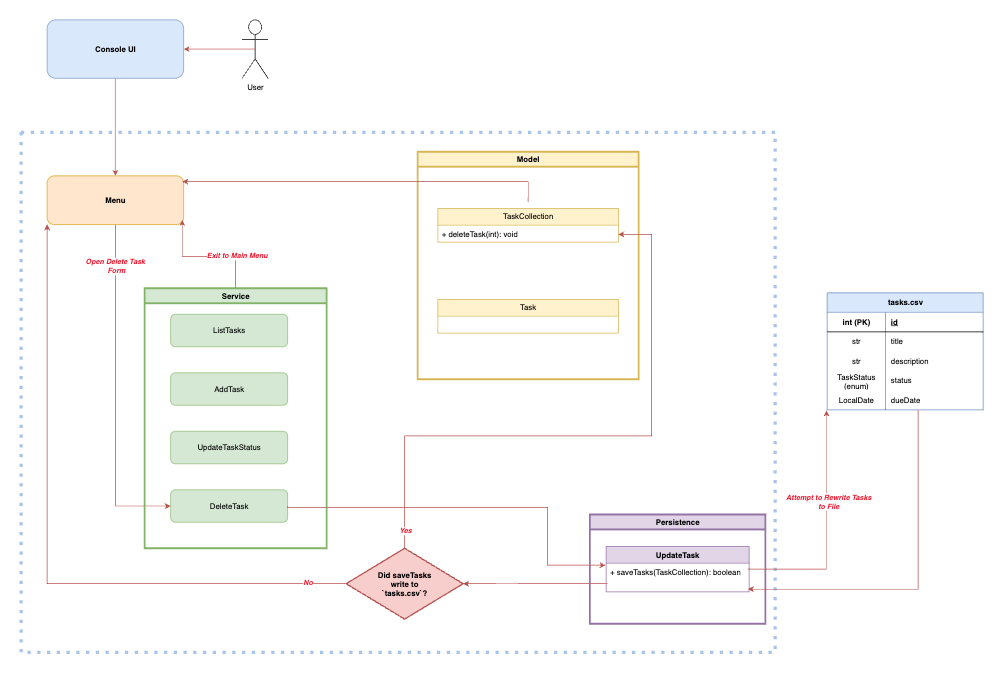

The diagram above was exported from draw.io. Its source (the exported page's mxGraphModel, read from the mxfile embedded in the PNG):
<mxGraphModel dx="2340" dy="1090" grid="1" gridSize="10" guides="1" tooltips="1" connect="1" arrows="1" fold="1" page="1" pageScale="1" pageWidth="850" pageHeight="1100" math="0" shadow="0">
  <root>
    <mxCell id="t-7Edh70kUX_fOs39V8r-0" />
    <mxCell id="t-7Edh70kUX_fOs39V8r-1" parent="t-7Edh70kUX_fOs39V8r-0" />
    <mxCell id="t-7Edh70kUX_fOs39V8r-2" style="edgeStyle=orthogonalEdgeStyle;rounded=0;orthogonalLoop=1;jettySize=auto;html=1;fillColor=#f8cecc;strokeColor=#b85450;" parent="t-7Edh70kUX_fOs39V8r-1" source="t-7Edh70kUX_fOs39V8r-3" target="t-7Edh70kUX_fOs39V8r-7" edge="1">
      <mxGeometry relative="1" as="geometry" />
    </mxCell>
    <mxCell id="t-7Edh70kUX_fOs39V8r-3" value="&lt;font&gt;&lt;b&gt;Console UI&lt;/b&gt;&lt;/font&gt;" style="rounded=1;whiteSpace=wrap;html=1;fillColor=#dae8fc;strokeColor=#6c8ebf;fontStyle=0" parent="t-7Edh70kUX_fOs39V8r-1" vertex="1">
      <mxGeometry x="230" y="350" width="210" height="90" as="geometry" />
    </mxCell>
    <mxCell id="t-7Edh70kUX_fOs39V8r-4" value="" style="swimlane;startSize=0;strokeWidth=5;dashed=1;strokeColor=#A9C4EB;dashPattern=1 2;" parent="t-7Edh70kUX_fOs39V8r-1" vertex="1">
      <mxGeometry x="190" y="523" width="1160" height="800" as="geometry" />
    </mxCell>
    <mxCell id="t-7Edh70kUX_fOs39V8r-5" style="edgeStyle=orthogonalEdgeStyle;rounded=0;orthogonalLoop=1;jettySize=auto;html=1;entryX=0;entryY=0.5;entryDx=0;entryDy=0;fillColor=#f8cecc;strokeColor=#b85450;" parent="t-7Edh70kUX_fOs39V8r-4" source="t-7Edh70kUX_fOs39V8r-7" target="t-7Edh70kUX_fOs39V8r-13" edge="1">
      <mxGeometry relative="1" as="geometry" />
    </mxCell>
    <mxCell id="t-7Edh70kUX_fOs39V8r-6" value="&lt;b&gt;&lt;i&gt;&lt;font style=&quot;color: light-dark(rgb(240, 34, 55), rgb(237, 237, 237));&quot;&gt;Open Delete Task&amp;nbsp;&lt;br&gt;Form&lt;/font&gt;&lt;/i&gt;&lt;/b&gt;" style="edgeLabel;html=1;align=center;verticalAlign=middle;resizable=0;points=[];" parent="t-7Edh70kUX_fOs39V8r-5" vertex="1" connectable="0">
      <mxGeometry x="-0.4489" y="-4" relative="1" as="geometry">
        <mxPoint x="4" y="-80" as="offset" />
      </mxGeometry>
    </mxCell>
    <mxCell id="t-7Edh70kUX_fOs39V8r-7" value="&lt;font&gt;&lt;b&gt;Menu&lt;/b&gt;&lt;/font&gt;" style="rounded=1;whiteSpace=wrap;html=1;fillColor=#ffe6cc;strokeColor=#d79b00;" parent="t-7Edh70kUX_fOs39V8r-4" vertex="1">
      <mxGeometry x="40" y="67" width="210" height="75" as="geometry" />
    </mxCell>
    <mxCell id="t-7Edh70kUX_fOs39V8r-8" style="edgeStyle=orthogonalEdgeStyle;rounded=0;orthogonalLoop=1;jettySize=auto;html=1;entryX=0.99;entryY=0.907;entryDx=0;entryDy=0;fillColor=#f8cecc;strokeColor=#b85450;entryPerimeter=0;" parent="t-7Edh70kUX_fOs39V8r-4" source="t-7Edh70kUX_fOs39V8r-10" target="t-7Edh70kUX_fOs39V8r-7" edge="1">
      <mxGeometry relative="1" as="geometry" />
    </mxCell>
    <mxCell id="t-7Edh70kUX_fOs39V8r-9" value="&lt;font style=&quot;color: light-dark(rgb(240, 34, 55), rgb(237, 237, 237));&quot;&gt;&lt;b style=&quot;&quot;&gt;&lt;i style=&quot;&quot;&gt;Exit to Main Menu&lt;/i&gt;&lt;/b&gt;&lt;/font&gt;" style="edgeLabel;html=1;align=center;verticalAlign=middle;resizable=0;points=[];" parent="t-7Edh70kUX_fOs39V8r-8" vertex="1" connectable="0">
      <mxGeometry x="-0.4774" y="-2" relative="1" as="geometry">
        <mxPoint as="offset" />
      </mxGeometry>
    </mxCell>
    <mxCell id="t-7Edh70kUX_fOs39V8r-10" value="Service" style="swimlane;whiteSpace=wrap;html=1;fillColor=#d5e8d4;strokeColor=#82b366;strokeWidth=3;" parent="t-7Edh70kUX_fOs39V8r-4" vertex="1">
      <mxGeometry x="190" y="240" width="280" height="400" as="geometry" />
    </mxCell>
    <mxCell id="t-7Edh70kUX_fOs39V8r-11" value="ListTasks" style="rounded=1;whiteSpace=wrap;html=1;fillColor=#d5e8d4;strokeColor=#82b366;" parent="t-7Edh70kUX_fOs39V8r-10" vertex="1">
      <mxGeometry x="40" y="40" width="180" height="50" as="geometry" />
    </mxCell>
    <mxCell id="t-7Edh70kUX_fOs39V8r-12" value="UpdateTaskStatus" style="rounded=1;whiteSpace=wrap;html=1;fillColor=#d5e8d4;strokeColor=#82b366;" parent="t-7Edh70kUX_fOs39V8r-10" vertex="1">
      <mxGeometry x="40" y="220" width="180" height="50" as="geometry" />
    </mxCell>
    <mxCell id="t-7Edh70kUX_fOs39V8r-13" value="DeleteTask" style="rounded=1;whiteSpace=wrap;html=1;fillColor=#d5e8d4;strokeColor=#82b366;" parent="t-7Edh70kUX_fOs39V8r-10" vertex="1">
      <mxGeometry x="40" y="310" width="180" height="50" as="geometry" />
    </mxCell>
    <mxCell id="t-7Edh70kUX_fOs39V8r-14" value="AddTask" style="rounded=1;whiteSpace=wrap;html=1;fillColor=#d5e8d4;strokeColor=#82b366;" parent="t-7Edh70kUX_fOs39V8r-10" vertex="1">
      <mxGeometry x="40" y="130" width="180" height="50" as="geometry" />
    </mxCell>
    <mxCell id="t-7Edh70kUX_fOs39V8r-15" value="Model" style="swimlane;whiteSpace=wrap;html=1;strokeColor=#d6b656;fillColor=#fff2cc;strokeWidth=3;" parent="t-7Edh70kUX_fOs39V8r-4" vertex="1">
      <mxGeometry x="610" y="30" width="340" height="350" as="geometry" />
    </mxCell>
    <mxCell id="t-7Edh70kUX_fOs39V8r-17" value="Task" style="swimlane;fontStyle=0;childLayout=stackLayout;horizontal=1;startSize=26;fillColor=#fff2cc;horizontalStack=0;resizeParent=1;resizeParentMax=0;resizeLast=0;collapsible=1;marginBottom=0;whiteSpace=wrap;html=1;strokeColor=#d6b656;" parent="t-7Edh70kUX_fOs39V8r-15" vertex="1">
      <mxGeometry x="31.25" y="227" width="277.5" height="52" as="geometry" />
    </mxCell>
    <mxCell id="9rfxn-z2Miwdyw4rmzqx-0" value="TaskCollection" style="swimlane;fontStyle=0;childLayout=stackLayout;horizontal=1;startSize=26;fillColor=#fff2cc;horizontalStack=0;resizeParent=1;resizeParentMax=0;resizeLast=0;collapsible=1;marginBottom=0;whiteSpace=wrap;html=1;strokeColor=#d6b656;" parent="t-7Edh70kUX_fOs39V8r-15" vertex="1">
      <mxGeometry x="31.25" y="87" width="277.5" height="52" as="geometry" />
    </mxCell>
    <mxCell id="9rfxn-z2Miwdyw4rmzqx-1" value="+ deleteTask(int): void" style="text;strokeColor=none;fillColor=none;align=left;verticalAlign=top;spacingLeft=4;spacingRight=4;overflow=hidden;rotatable=0;points=[[0,0.5],[1,0.5]];portConstraint=eastwest;whiteSpace=wrap;html=1;" parent="9rfxn-z2Miwdyw4rmzqx-0" vertex="1">
      <mxGeometry y="26" width="277.5" height="26" as="geometry" />
    </mxCell>
    <mxCell id="t-7Edh70kUX_fOs39V8r-20" value="UpdateTask" style="swimlane;fontStyle=1;align=center;verticalAlign=top;childLayout=stackLayout;horizontal=1;startSize=26;horizontalStack=0;resizeParent=1;resizeParentMax=0;resizeLast=0;collapsible=1;marginBottom=0;whiteSpace=wrap;html=1;fillColor=#e1d5e7;strokeColor=#9673a6;" parent="t-7Edh70kUX_fOs39V8r-4" vertex="1">
      <mxGeometry x="900" y="637" width="220" height="70" as="geometry" />
    </mxCell>
    <mxCell id="t-7Edh70kUX_fOs39V8r-21" value="+ saveTasks(TaskCollection): boolean" style="text;strokeColor=none;fillColor=none;align=left;verticalAlign=top;spacingLeft=4;spacingRight=4;overflow=hidden;rotatable=0;points=[[0,0.5],[1,0.5]];portConstraint=eastwest;whiteSpace=wrap;html=1;" parent="t-7Edh70kUX_fOs39V8r-20" vertex="1">
      <mxGeometry y="26" width="220" height="44" as="geometry" />
    </mxCell>
    <mxCell id="t-7Edh70kUX_fOs39V8r-22" style="edgeStyle=orthogonalEdgeStyle;rounded=0;orthogonalLoop=1;jettySize=auto;html=1;entryX=0;entryY=1;entryDx=0;entryDy=0;fillColor=#f8cecc;strokeColor=#b85450;" parent="t-7Edh70kUX_fOs39V8r-4" source="t-7Edh70kUX_fOs39V8r-26" target="t-7Edh70kUX_fOs39V8r-7" edge="1">
      <mxGeometry relative="1" as="geometry" />
    </mxCell>
    <mxCell id="t-7Edh70kUX_fOs39V8r-23" value="&lt;b&gt;&lt;i&gt;&lt;font style=&quot;color: light-dark(rgb(240, 34, 55), rgb(237, 237, 237));&quot;&gt;No&lt;/font&gt;&lt;/i&gt;&lt;/b&gt;" style="edgeLabel;html=1;align=center;verticalAlign=middle;resizable=0;points=[];" parent="t-7Edh70kUX_fOs39V8r-22" vertex="1" connectable="0">
      <mxGeometry x="-0.8804" y="-3" relative="1" as="geometry">
        <mxPoint as="offset" />
      </mxGeometry>
    </mxCell>
    <mxCell id="t-7Edh70kUX_fOs39V8r-24" style="edgeStyle=orthogonalEdgeStyle;rounded=0;orthogonalLoop=1;jettySize=auto;html=1;entryX=1;entryY=0.5;entryDx=0;entryDy=0;exitX=0.5;exitY=0;exitDx=0;exitDy=0;exitPerimeter=0;fillColor=#f8cecc;strokeColor=#b85450;" parent="t-7Edh70kUX_fOs39V8r-4" source="t-7Edh70kUX_fOs39V8r-26" target="9rfxn-z2Miwdyw4rmzqx-1" edge="1">
      <mxGeometry relative="1" as="geometry">
        <mxPoint x="918.75" y="133" as="targetPoint" />
        <Array as="points">
          <mxPoint x="590" y="467" />
          <mxPoint x="970" y="467" />
          <mxPoint x="970" y="157" />
        </Array>
      </mxGeometry>
    </mxCell>
    <mxCell id="1F7CZgFAaGThp3mpskWJ-0" value="&lt;b&gt;&lt;i&gt;&lt;font style=&quot;color: light-dark(rgb(240, 34, 55), rgb(237, 237, 237));&quot;&gt;Yes&lt;/font&gt;&lt;/i&gt;&lt;/b&gt;" style="edgeLabel;html=1;align=center;verticalAlign=middle;resizable=0;points=[];" parent="t-7Edh70kUX_fOs39V8r-24" vertex="1" connectable="0">
      <mxGeometry x="-0.9366" relative="1" as="geometry">
        <mxPoint as="offset" />
      </mxGeometry>
    </mxCell>
    <mxCell id="t-7Edh70kUX_fOs39V8r-26" value="&lt;b&gt;Did saveTasks&lt;br&gt;write to&lt;br&gt;`tasks.csv`?&lt;/b&gt;" style="strokeWidth=2;html=1;shape=mxgraph.flowchart.decision;whiteSpace=wrap;fillColor=#f8cecc;strokeColor=#b85450;" parent="t-7Edh70kUX_fOs39V8r-4" vertex="1">
      <mxGeometry x="500" y="640" width="180" height="109" as="geometry" />
    </mxCell>
    <mxCell id="t-7Edh70kUX_fOs39V8r-28" style="edgeStyle=orthogonalEdgeStyle;rounded=0;orthogonalLoop=1;jettySize=auto;html=1;entryX=-0.005;entryY=0.068;entryDx=0;entryDy=0;entryPerimeter=0;fillColor=#f8cecc;strokeColor=#b85450;exitX=1;exitY=0.5;exitDx=0;exitDy=0;" parent="t-7Edh70kUX_fOs39V8r-4" source="t-7Edh70kUX_fOs39V8r-13" target="t-7Edh70kUX_fOs39V8r-21" edge="1">
      <mxGeometry relative="1" as="geometry">
        <Array as="points">
          <mxPoint x="410" y="577" />
          <mxPoint x="810" y="577" />
          <mxPoint x="810" y="666" />
        </Array>
      </mxGeometry>
    </mxCell>
    <mxCell id="t-7Edh70kUX_fOs39V8r-29" style="edgeStyle=orthogonalEdgeStyle;rounded=0;orthogonalLoop=1;jettySize=auto;html=1;entryX=0.99;entryY=0.12;entryDx=0;entryDy=0;entryPerimeter=0;fillColor=#f8cecc;strokeColor=#b85450;" parent="t-7Edh70kUX_fOs39V8r-4" target="t-7Edh70kUX_fOs39V8r-7" edge="1">
      <mxGeometry relative="1" as="geometry">
        <mxPoint x="780.0999999999999" y="107" as="sourcePoint" />
        <Array as="points">
          <mxPoint x="780" y="76" />
        </Array>
      </mxGeometry>
    </mxCell>
    <mxCell id="genayPAZfUKCAfDbU1uD-0" style="edgeStyle=orthogonalEdgeStyle;rounded=0;orthogonalLoop=1;jettySize=auto;html=1;entryX=1;entryY=0.5;entryDx=0;entryDy=0;entryPerimeter=0;exitX=0.009;exitY=0.705;exitDx=0;exitDy=0;exitPerimeter=0;fillColor=#f8cecc;strokeColor=#b85450;" parent="t-7Edh70kUX_fOs39V8r-4" source="t-7Edh70kUX_fOs39V8r-21" target="t-7Edh70kUX_fOs39V8r-26" edge="1">
      <mxGeometry relative="1" as="geometry" />
    </mxCell>
    <mxCell id="-xMx5vClkdy9dmnrH-G9-0" value="Persistence" style="swimlane;whiteSpace=wrap;html=1;strokeColor=#9673a6;fillColor=#e1d5e7;strokeWidth=3;" vertex="1" parent="t-7Edh70kUX_fOs39V8r-4">
      <mxGeometry x="875" y="588" width="270" height="168" as="geometry" />
    </mxCell>
    <mxCell id="t-7Edh70kUX_fOs39V8r-30" value="tasks.csv" style="shape=table;startSize=30;container=1;collapsible=1;childLayout=tableLayout;fixedRows=1;rowLines=0;fontStyle=1;align=center;resizeLast=1;html=1;fillColor=#dae8fc;strokeColor=#6c8ebf;" parent="t-7Edh70kUX_fOs39V8r-1" vertex="1">
      <mxGeometry x="1430" y="770" width="240" height="180" as="geometry" />
    </mxCell>
    <mxCell id="t-7Edh70kUX_fOs39V8r-31" value="" style="shape=tableRow;horizontal=0;startSize=0;swimlaneHead=0;swimlaneBody=0;fillColor=none;collapsible=0;dropTarget=0;points=[[0,0.5],[1,0.5]];portConstraint=eastwest;top=0;left=0;right=0;bottom=1;" parent="t-7Edh70kUX_fOs39V8r-30" vertex="1">
      <mxGeometry y="30" width="240" height="30" as="geometry" />
    </mxCell>
    <mxCell id="t-7Edh70kUX_fOs39V8r-32" value="int (PK)" style="shape=partialRectangle;connectable=0;fillColor=none;top=0;left=0;bottom=0;right=0;fontStyle=1;overflow=hidden;whiteSpace=wrap;html=1;" parent="t-7Edh70kUX_fOs39V8r-31" vertex="1">
      <mxGeometry width="90" height="30" as="geometry">
        <mxRectangle width="90" height="30" as="alternateBounds" />
      </mxGeometry>
    </mxCell>
    <mxCell id="t-7Edh70kUX_fOs39V8r-33" value="id" style="shape=partialRectangle;connectable=0;fillColor=none;top=0;left=0;bottom=0;right=0;align=left;spacingLeft=6;fontStyle=5;overflow=hidden;whiteSpace=wrap;html=1;" parent="t-7Edh70kUX_fOs39V8r-31" vertex="1">
      <mxGeometry x="90" width="150" height="30" as="geometry">
        <mxRectangle width="150" height="30" as="alternateBounds" />
      </mxGeometry>
    </mxCell>
    <mxCell id="t-7Edh70kUX_fOs39V8r-34" value="" style="shape=tableRow;horizontal=0;startSize=0;swimlaneHead=0;swimlaneBody=0;fillColor=none;collapsible=0;dropTarget=0;points=[[0,0.5],[1,0.5]];portConstraint=eastwest;top=0;left=0;right=0;bottom=0;" parent="t-7Edh70kUX_fOs39V8r-30" vertex="1">
      <mxGeometry y="60" width="240" height="30" as="geometry" />
    </mxCell>
    <mxCell id="t-7Edh70kUX_fOs39V8r-35" value="str" style="shape=partialRectangle;connectable=0;fillColor=none;top=0;left=0;bottom=0;right=0;editable=1;overflow=hidden;whiteSpace=wrap;html=1;" parent="t-7Edh70kUX_fOs39V8r-34" vertex="1">
      <mxGeometry width="90" height="30" as="geometry">
        <mxRectangle width="90" height="30" as="alternateBounds" />
      </mxGeometry>
    </mxCell>
    <mxCell id="t-7Edh70kUX_fOs39V8r-36" value="title" style="shape=partialRectangle;connectable=0;fillColor=none;top=0;left=0;bottom=0;right=0;align=left;spacingLeft=6;overflow=hidden;whiteSpace=wrap;html=1;" parent="t-7Edh70kUX_fOs39V8r-34" vertex="1">
      <mxGeometry x="90" width="150" height="30" as="geometry">
        <mxRectangle width="150" height="30" as="alternateBounds" />
      </mxGeometry>
    </mxCell>
    <mxCell id="t-7Edh70kUX_fOs39V8r-37" value="" style="shape=tableRow;horizontal=0;startSize=0;swimlaneHead=0;swimlaneBody=0;fillColor=none;collapsible=0;dropTarget=0;points=[[0,0.5],[1,0.5]];portConstraint=eastwest;top=0;left=0;right=0;bottom=0;" parent="t-7Edh70kUX_fOs39V8r-30" vertex="1">
      <mxGeometry y="90" width="240" height="30" as="geometry" />
    </mxCell>
    <mxCell id="t-7Edh70kUX_fOs39V8r-38" value="str" style="shape=partialRectangle;connectable=0;fillColor=none;top=0;left=0;bottom=0;right=0;editable=1;overflow=hidden;whiteSpace=wrap;html=1;" parent="t-7Edh70kUX_fOs39V8r-37" vertex="1">
      <mxGeometry width="90" height="30" as="geometry">
        <mxRectangle width="90" height="30" as="alternateBounds" />
      </mxGeometry>
    </mxCell>
    <mxCell id="t-7Edh70kUX_fOs39V8r-39" value="description" style="shape=partialRectangle;connectable=0;fillColor=none;top=0;left=0;bottom=0;right=0;align=left;spacingLeft=6;overflow=hidden;whiteSpace=wrap;html=1;" parent="t-7Edh70kUX_fOs39V8r-37" vertex="1">
      <mxGeometry x="90" width="150" height="30" as="geometry">
        <mxRectangle width="150" height="30" as="alternateBounds" />
      </mxGeometry>
    </mxCell>
    <mxCell id="t-7Edh70kUX_fOs39V8r-40" value="" style="shape=tableRow;horizontal=0;startSize=0;swimlaneHead=0;swimlaneBody=0;fillColor=none;collapsible=0;dropTarget=0;points=[[0,0.5],[1,0.5]];portConstraint=eastwest;top=0;left=0;right=0;bottom=0;" parent="t-7Edh70kUX_fOs39V8r-30" vertex="1">
      <mxGeometry y="120" width="240" height="30" as="geometry" />
    </mxCell>
    <mxCell id="t-7Edh70kUX_fOs39V8r-41" value="TaskStatus (enum)" style="shape=partialRectangle;connectable=0;fillColor=none;top=0;left=0;bottom=0;right=0;editable=1;overflow=hidden;whiteSpace=wrap;html=1;" parent="t-7Edh70kUX_fOs39V8r-40" vertex="1">
      <mxGeometry width="90" height="30" as="geometry">
        <mxRectangle width="90" height="30" as="alternateBounds" />
      </mxGeometry>
    </mxCell>
    <mxCell id="t-7Edh70kUX_fOs39V8r-42" value="status" style="shape=partialRectangle;connectable=0;fillColor=none;top=0;left=0;bottom=0;right=0;align=left;spacingLeft=6;overflow=hidden;whiteSpace=wrap;html=1;" parent="t-7Edh70kUX_fOs39V8r-40" vertex="1">
      <mxGeometry x="90" width="150" height="30" as="geometry">
        <mxRectangle width="150" height="30" as="alternateBounds" />
      </mxGeometry>
    </mxCell>
    <mxCell id="t-7Edh70kUX_fOs39V8r-43" value="" style="shape=tableRow;horizontal=0;startSize=0;swimlaneHead=0;swimlaneBody=0;fillColor=none;collapsible=0;dropTarget=0;points=[[0,0.5],[1,0.5]];portConstraint=eastwest;top=0;left=0;right=0;bottom=0;" parent="t-7Edh70kUX_fOs39V8r-30" vertex="1">
      <mxGeometry y="150" width="240" height="30" as="geometry" />
    </mxCell>
    <mxCell id="t-7Edh70kUX_fOs39V8r-44" value="LocalDate" style="shape=partialRectangle;connectable=0;fillColor=none;top=0;left=0;bottom=0;right=0;editable=1;overflow=hidden;whiteSpace=wrap;html=1;" parent="t-7Edh70kUX_fOs39V8r-43" vertex="1">
      <mxGeometry width="90" height="30" as="geometry">
        <mxRectangle width="90" height="30" as="alternateBounds" />
      </mxGeometry>
    </mxCell>
    <mxCell id="t-7Edh70kUX_fOs39V8r-45" value="dueDate" style="shape=partialRectangle;connectable=0;fillColor=none;top=0;left=0;bottom=0;right=0;align=left;spacingLeft=6;overflow=hidden;whiteSpace=wrap;html=1;" parent="t-7Edh70kUX_fOs39V8r-43" vertex="1">
      <mxGeometry x="90" width="150" height="30" as="geometry">
        <mxRectangle width="150" height="30" as="alternateBounds" />
      </mxGeometry>
    </mxCell>
    <mxCell id="t-7Edh70kUX_fOs39V8r-46" value="User" style="shape=umlActor;verticalLabelPosition=bottom;verticalAlign=top;html=1;outlineConnect=0;" parent="t-7Edh70kUX_fOs39V8r-1" vertex="1">
      <mxGeometry x="530" y="350" width="40" height="90" as="geometry" />
    </mxCell>
    <mxCell id="t-7Edh70kUX_fOs39V8r-47" value="" style="endArrow=classic;html=1;rounded=0;entryX=1;entryY=0.5;entryDx=0;entryDy=0;fillColor=#f8cecc;strokeColor=#b85450;exitX=0.5;exitY=0.5;exitDx=0;exitDy=0;exitPerimeter=0;" parent="t-7Edh70kUX_fOs39V8r-1" source="t-7Edh70kUX_fOs39V8r-46" target="t-7Edh70kUX_fOs39V8r-3" edge="1">
      <mxGeometry width="50" height="50" relative="1" as="geometry">
        <mxPoint x="600" y="400" as="sourcePoint" />
        <mxPoint x="650" y="350" as="targetPoint" />
      </mxGeometry>
    </mxCell>
    <mxCell id="t-7Edh70kUX_fOs39V8r-48" style="edgeStyle=orthogonalEdgeStyle;rounded=0;orthogonalLoop=1;jettySize=auto;html=1;entryX=-0.004;entryY=1.033;entryDx=0;entryDy=0;entryPerimeter=0;fillColor=#f8cecc;strokeColor=#b85450;exitX=0.991;exitY=0.205;exitDx=0;exitDy=0;exitPerimeter=0;" parent="t-7Edh70kUX_fOs39V8r-1" source="t-7Edh70kUX_fOs39V8r-21" target="t-7Edh70kUX_fOs39V8r-43" edge="1">
      <mxGeometry relative="1" as="geometry">
        <mxPoint x="1309" y="1230" as="sourcePoint" />
        <Array as="points">
          <mxPoint x="1429" y="1195" />
        </Array>
      </mxGeometry>
    </mxCell>
    <mxCell id="t-7Edh70kUX_fOs39V8r-49" value="&lt;b&gt;&lt;i&gt;&lt;font style=&quot;color: light-dark(rgb(240, 34, 55), rgb(237, 237, 237));&quot;&gt;Attempt to Rewrite Tasks&lt;br&gt;to File&lt;/font&gt;&lt;/i&gt;&lt;/b&gt;" style="edgeLabel;html=1;align=center;verticalAlign=middle;resizable=0;points=[];" parent="t-7Edh70kUX_fOs39V8r-48" vertex="1" connectable="0">
      <mxGeometry x="-0.4166" relative="1" as="geometry">
        <mxPoint x="16" y="-105" as="offset" />
      </mxGeometry>
    </mxCell>
    <mxCell id="t-7Edh70kUX_fOs39V8r-50" style="edgeStyle=orthogonalEdgeStyle;rounded=0;orthogonalLoop=1;jettySize=auto;html=1;entryX=0.991;entryY=0.909;entryDx=0;entryDy=0;entryPerimeter=0;fillColor=#f8cecc;strokeColor=#b85450;" parent="t-7Edh70kUX_fOs39V8r-1" source="t-7Edh70kUX_fOs39V8r-30" target="t-7Edh70kUX_fOs39V8r-21" edge="1">
      <mxGeometry relative="1" as="geometry">
        <mxPoint x="1550" y="890" as="targetPoint" />
        <Array as="points">
          <mxPoint x="1570" y="1226" />
        </Array>
      </mxGeometry>
    </mxCell>
  </root>
</mxGraphModel>